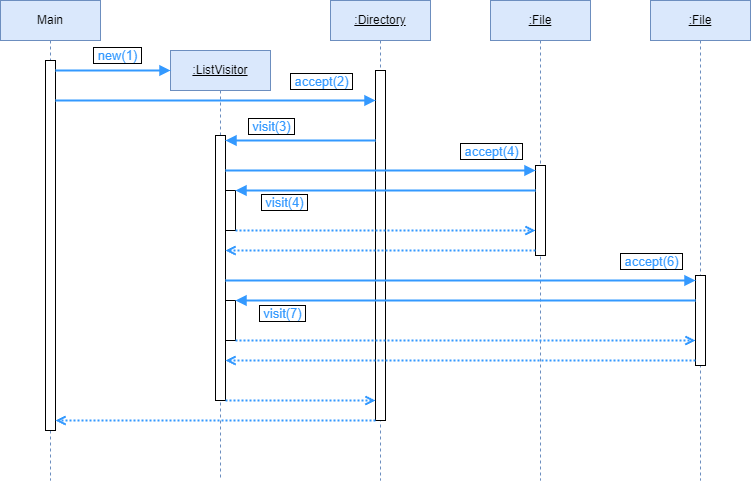

The diagram above was exported from draw.io. Its source (the exported page's mxGraphModel, read from the mxfile embedded in the PNG):
<mxGraphModel dx="1434" dy="738" grid="1" gridSize="10" guides="1" tooltips="1" connect="1" arrows="1" fold="1" page="1" pageScale="1" pageWidth="850" pageHeight="1100" math="0" shadow="0">
  <root>
    <mxCell id="0" />
    <mxCell id="1" parent="0" />
    <mxCell id="aM9ryv3xv72pqoxQDRHE-1" value=":Directory" style="shape=umlLifeline;perimeter=lifelinePerimeter;whiteSpace=wrap;html=1;container=0;dropTarget=0;collapsible=0;recursiveResize=0;outlineConnect=0;portConstraint=eastwest;newEdgeStyle={&quot;edgeStyle&quot;:&quot;elbowEdgeStyle&quot;,&quot;elbow&quot;:&quot;vertical&quot;,&quot;curved&quot;:0,&quot;rounded&quot;:0};fontStyle=4;fillColor=#dae8fc;strokeColor=#6c8ebf;" parent="1" vertex="1">
      <mxGeometry x="370" y="160" width="100" height="480" as="geometry" />
    </mxCell>
    <mxCell id="aM9ryv3xv72pqoxQDRHE-2" value="" style="html=1;points=[];perimeter=orthogonalPerimeter;outlineConnect=0;targetShapes=umlLifeline;portConstraint=eastwest;newEdgeStyle={&quot;edgeStyle&quot;:&quot;elbowEdgeStyle&quot;,&quot;elbow&quot;:&quot;vertical&quot;,&quot;curved&quot;:0,&quot;rounded&quot;:0};" parent="aM9ryv3xv72pqoxQDRHE-1" vertex="1">
      <mxGeometry x="45" y="70" width="10" height="350" as="geometry" />
    </mxCell>
    <mxCell id="aM9ryv3xv72pqoxQDRHE-5" value=":File" style="shape=umlLifeline;perimeter=lifelinePerimeter;whiteSpace=wrap;html=1;container=0;dropTarget=0;collapsible=0;recursiveResize=0;outlineConnect=0;portConstraint=eastwest;newEdgeStyle={&quot;edgeStyle&quot;:&quot;elbowEdgeStyle&quot;,&quot;elbow&quot;:&quot;vertical&quot;,&quot;curved&quot;:0,&quot;rounded&quot;:0};fontStyle=4;verticalAlign=middle;rounded=0;glass=0;shadow=0;fillColor=#dae8fc;strokeColor=#6c8ebf;perimeterSpacing=0;allowArrows=1;connectable=1;" parent="1" vertex="1">
      <mxGeometry x="530" y="160" width="100" height="480" as="geometry" />
    </mxCell>
    <mxCell id="kTQzb-t3-wSLLj71Mjqo-13" value="" style="html=1;points=[];perimeter=orthogonalPerimeter;outlineConnect=0;targetShapes=umlLifeline;portConstraint=eastwest;newEdgeStyle={&quot;edgeStyle&quot;:&quot;elbowEdgeStyle&quot;,&quot;elbow&quot;:&quot;vertical&quot;,&quot;curved&quot;:0,&quot;rounded&quot;:0};" vertex="1" parent="aM9ryv3xv72pqoxQDRHE-5">
      <mxGeometry x="45" y="165" width="10" height="90" as="geometry" />
    </mxCell>
    <mxCell id="kTQzb-t3-wSLLj71Mjqo-1" value="Main" style="shape=umlLifeline;perimeter=lifelinePerimeter;whiteSpace=wrap;html=1;container=0;dropTarget=0;collapsible=0;recursiveResize=0;outlineConnect=0;portConstraint=eastwest;newEdgeStyle={&quot;edgeStyle&quot;:&quot;elbowEdgeStyle&quot;,&quot;elbow&quot;:&quot;vertical&quot;,&quot;curved&quot;:0,&quot;rounded&quot;:0};fillColor=#dae8fc;strokeColor=#6c8ebf;" vertex="1" parent="1">
      <mxGeometry x="40" y="160" width="100" height="480" as="geometry" />
    </mxCell>
    <mxCell id="kTQzb-t3-wSLLj71Mjqo-2" value="" style="html=1;points=[];perimeter=orthogonalPerimeter;outlineConnect=0;targetShapes=umlLifeline;portConstraint=eastwest;newEdgeStyle={&quot;edgeStyle&quot;:&quot;elbowEdgeStyle&quot;,&quot;elbow&quot;:&quot;vertical&quot;,&quot;curved&quot;:0,&quot;rounded&quot;:0};" vertex="1" parent="kTQzb-t3-wSLLj71Mjqo-1">
      <mxGeometry x="45" y="60" width="10" height="370" as="geometry" />
    </mxCell>
    <mxCell id="kTQzb-t3-wSLLj71Mjqo-5" value=":ListVisitor" style="shape=umlLifeline;perimeter=lifelinePerimeter;whiteSpace=wrap;html=1;container=0;dropTarget=0;collapsible=0;recursiveResize=0;outlineConnect=0;portConstraint=eastwest;newEdgeStyle={&quot;edgeStyle&quot;:&quot;elbowEdgeStyle&quot;,&quot;elbow&quot;:&quot;vertical&quot;,&quot;curved&quot;:0,&quot;rounded&quot;:0};fontStyle=4;fillColor=#dae8fc;strokeColor=#6c8ebf;" vertex="1" parent="1">
      <mxGeometry x="210" y="210" width="100" height="430" as="geometry" />
    </mxCell>
    <mxCell id="kTQzb-t3-wSLLj71Mjqo-6" value="" style="html=1;points=[];perimeter=orthogonalPerimeter;outlineConnect=0;targetShapes=umlLifeline;portConstraint=eastwest;newEdgeStyle={&quot;edgeStyle&quot;:&quot;elbowEdgeStyle&quot;,&quot;elbow&quot;:&quot;vertical&quot;,&quot;curved&quot;:0,&quot;rounded&quot;:0};" vertex="1" parent="kTQzb-t3-wSLLj71Mjqo-5">
      <mxGeometry x="45" y="85" width="10" height="265" as="geometry" />
    </mxCell>
    <mxCell id="kTQzb-t3-wSLLj71Mjqo-20" value="" style="html=1;points=[];perimeter=orthogonalPerimeter;outlineConnect=0;targetShapes=umlLifeline;portConstraint=eastwest;newEdgeStyle={&quot;edgeStyle&quot;:&quot;elbowEdgeStyle&quot;,&quot;elbow&quot;:&quot;vertical&quot;,&quot;curved&quot;:0,&quot;rounded&quot;:0};" vertex="1" parent="kTQzb-t3-wSLLj71Mjqo-5">
      <mxGeometry x="55" y="140" width="10" height="40" as="geometry" />
    </mxCell>
    <mxCell id="kTQzb-t3-wSLLj71Mjqo-21" value="" style="html=1;points=[];perimeter=orthogonalPerimeter;outlineConnect=0;targetShapes=umlLifeline;portConstraint=eastwest;newEdgeStyle={&quot;edgeStyle&quot;:&quot;elbowEdgeStyle&quot;,&quot;elbow&quot;:&quot;vertical&quot;,&quot;curved&quot;:0,&quot;rounded&quot;:0};" vertex="1" parent="kTQzb-t3-wSLLj71Mjqo-5">
      <mxGeometry x="55" y="250" width="10" height="40" as="geometry" />
    </mxCell>
    <mxCell id="kTQzb-t3-wSLLj71Mjqo-9" value=":File" style="shape=umlLifeline;perimeter=lifelinePerimeter;whiteSpace=wrap;html=1;container=0;dropTarget=0;collapsible=0;recursiveResize=0;outlineConnect=0;portConstraint=eastwest;newEdgeStyle={&quot;edgeStyle&quot;:&quot;elbowEdgeStyle&quot;,&quot;elbow&quot;:&quot;vertical&quot;,&quot;curved&quot;:0,&quot;rounded&quot;:0};fontStyle=4;fillColor=#dae8fc;strokeColor=#6c8ebf;" vertex="1" parent="1">
      <mxGeometry x="690" y="160" width="100" height="480" as="geometry" />
    </mxCell>
    <mxCell id="kTQzb-t3-wSLLj71Mjqo-10" value="" style="html=1;points=[];perimeter=orthogonalPerimeter;outlineConnect=0;targetShapes=umlLifeline;portConstraint=eastwest;newEdgeStyle={&quot;edgeStyle&quot;:&quot;elbowEdgeStyle&quot;,&quot;elbow&quot;:&quot;vertical&quot;,&quot;curved&quot;:0,&quot;rounded&quot;:0};" vertex="1" parent="kTQzb-t3-wSLLj71Mjqo-9">
      <mxGeometry x="45" y="275" width="10" height="90" as="geometry" />
    </mxCell>
    <mxCell id="kTQzb-t3-wSLLj71Mjqo-16" value="" style="endArrow=block;html=1;rounded=0;strokeWidth=2;strokeColor=#3399FF;endFill=1;" edge="1" parent="1" source="kTQzb-t3-wSLLj71Mjqo-2">
      <mxGeometry width="50" height="50" relative="1" as="geometry">
        <mxPoint x="400" y="410" as="sourcePoint" />
        <mxPoint x="210" y="230" as="targetPoint" />
        <Array as="points">
          <mxPoint x="110" y="230" />
        </Array>
      </mxGeometry>
    </mxCell>
    <mxCell id="kTQzb-t3-wSLLj71Mjqo-32" value="&amp;nbsp;new(1)&amp;nbsp;" style="edgeLabel;html=1;align=center;verticalAlign=middle;resizable=0;points=[];fontSize=13;textShadow=0;labelBorderColor=default;fontColor=#3399FF;" vertex="1" connectable="0" parent="kTQzb-t3-wSLLj71Mjqo-16">
      <mxGeometry x="0.0609" y="-1" relative="1" as="geometry">
        <mxPoint y="-17" as="offset" />
      </mxGeometry>
    </mxCell>
    <mxCell id="kTQzb-t3-wSLLj71Mjqo-17" value="" style="endArrow=block;html=1;rounded=0;strokeWidth=2;strokeColor=#3399FF;endFill=1;" edge="1" parent="1" source="kTQzb-t3-wSLLj71Mjqo-2" target="aM9ryv3xv72pqoxQDRHE-2">
      <mxGeometry width="50" height="50" relative="1" as="geometry">
        <mxPoint x="100" y="260" as="sourcePoint" />
        <mxPoint x="410" y="260" as="targetPoint" />
        <Array as="points">
          <mxPoint x="175" y="260" />
          <mxPoint x="305" y="260" />
        </Array>
      </mxGeometry>
    </mxCell>
    <mxCell id="kTQzb-t3-wSLLj71Mjqo-18" value="" style="endArrow=block;html=1;rounded=0;strokeWidth=2;strokeColor=#3399FF;endFill=1;" edge="1" parent="1" source="aM9ryv3xv72pqoxQDRHE-2" target="kTQzb-t3-wSLLj71Mjqo-6">
      <mxGeometry width="50" height="50" relative="1" as="geometry">
        <mxPoint x="105" y="240" as="sourcePoint" />
        <mxPoint x="220" y="240" as="targetPoint" />
        <Array as="points">
          <mxPoint x="390" y="300" />
          <mxPoint x="350" y="300" />
        </Array>
      </mxGeometry>
    </mxCell>
    <mxCell id="kTQzb-t3-wSLLj71Mjqo-19" value="" style="endArrow=block;html=1;rounded=0;strokeWidth=2;strokeColor=#3399FF;endFill=1;" edge="1" parent="1" source="kTQzb-t3-wSLLj71Mjqo-6" target="kTQzb-t3-wSLLj71Mjqo-13">
      <mxGeometry width="50" height="50" relative="1" as="geometry">
        <mxPoint x="270" y="330" as="sourcePoint" />
        <mxPoint x="570" y="330" as="targetPoint" />
        <Array as="points">
          <mxPoint x="482.75" y="330" />
        </Array>
      </mxGeometry>
    </mxCell>
    <mxCell id="kTQzb-t3-wSLLj71Mjqo-23" value="" style="edgeStyle=elbowEdgeStyle;rounded=0;orthogonalLoop=1;jettySize=auto;html=1;elbow=vertical;curved=0;strokeWidth=2;strokeColor=#3399FF;endArrow=block;endFill=1;" edge="1" parent="1">
      <mxGeometry relative="1" as="geometry">
        <mxPoint x="575" y="350" as="sourcePoint" />
        <mxPoint x="275" y="350" as="targetPoint" />
      </mxGeometry>
    </mxCell>
    <mxCell id="kTQzb-t3-wSLLj71Mjqo-24" value="" style="edgeStyle=elbowEdgeStyle;rounded=0;orthogonalLoop=1;jettySize=auto;html=1;elbow=vertical;curved=0;strokeWidth=2;strokeColor=#3399FF;endArrow=open;endFill=0;dashed=1;dashPattern=1 1;" edge="1" parent="1">
      <mxGeometry relative="1" as="geometry">
        <mxPoint x="275" y="390" as="sourcePoint" />
        <mxPoint x="575" y="390" as="targetPoint" />
      </mxGeometry>
    </mxCell>
    <mxCell id="kTQzb-t3-wSLLj71Mjqo-25" value="" style="edgeStyle=elbowEdgeStyle;rounded=0;orthogonalLoop=1;jettySize=auto;html=1;elbow=vertical;curved=0;strokeWidth=2;strokeColor=#3399FF;dashed=1;dashPattern=1 1;endArrow=open;endFill=0;" edge="1" parent="1" source="kTQzb-t3-wSLLj71Mjqo-13" target="kTQzb-t3-wSLLj71Mjqo-6">
      <mxGeometry relative="1" as="geometry">
        <mxPoint x="270" y="410" as="targetPoint" />
        <Array as="points">
          <mxPoint x="530" y="410" />
        </Array>
      </mxGeometry>
    </mxCell>
    <mxCell id="kTQzb-t3-wSLLj71Mjqo-26" value="" style="edgeStyle=elbowEdgeStyle;rounded=0;orthogonalLoop=1;jettySize=auto;html=1;elbow=vertical;curved=0;strokeWidth=2;strokeColor=#3399FF;endArrow=block;endFill=1;" edge="1" parent="1" target="kTQzb-t3-wSLLj71Mjqo-10">
      <mxGeometry relative="1" as="geometry">
        <mxPoint x="265" y="440" as="sourcePoint" />
        <mxPoint x="730" y="440" as="targetPoint" />
      </mxGeometry>
    </mxCell>
    <mxCell id="kTQzb-t3-wSLLj71Mjqo-27" value="" style="edgeStyle=elbowEdgeStyle;rounded=0;orthogonalLoop=1;jettySize=auto;html=1;elbow=vertical;curved=0;endArrow=block;endFill=1;strokeWidth=2;strokeColor=#3399FF;" edge="1" parent="1">
      <mxGeometry relative="1" as="geometry">
        <mxPoint x="735" y="460" as="sourcePoint" />
        <mxPoint x="275" y="460" as="targetPoint" />
      </mxGeometry>
    </mxCell>
    <mxCell id="kTQzb-t3-wSLLj71Mjqo-28" value="" style="edgeStyle=elbowEdgeStyle;rounded=0;orthogonalLoop=1;jettySize=auto;html=1;elbow=vertical;curved=0;strokeWidth=2;strokeColor=#3399FF;endArrow=open;endFill=0;dashed=1;dashPattern=1 1;" edge="1" parent="1" source="kTQzb-t3-wSLLj71Mjqo-21" target="kTQzb-t3-wSLLj71Mjqo-10">
      <mxGeometry relative="1" as="geometry">
        <mxPoint x="280" y="500" as="sourcePoint" />
        <mxPoint x="720" y="500" as="targetPoint" />
        <Array as="points">
          <mxPoint x="630" y="500" />
        </Array>
      </mxGeometry>
    </mxCell>
    <mxCell id="kTQzb-t3-wSLLj71Mjqo-29" value="" style="edgeStyle=elbowEdgeStyle;rounded=0;orthogonalLoop=1;jettySize=auto;html=1;elbow=vertical;curved=0;strokeWidth=2;strokeColor=#3399FF;dashed=1;dashPattern=1 1;endArrow=open;endFill=0;" edge="1" parent="1" source="kTQzb-t3-wSLLj71Mjqo-10" target="kTQzb-t3-wSLLj71Mjqo-6">
      <mxGeometry relative="1" as="geometry">
        <mxPoint x="270" y="520" as="targetPoint" />
        <Array as="points">
          <mxPoint x="660" y="520" />
        </Array>
      </mxGeometry>
    </mxCell>
    <mxCell id="kTQzb-t3-wSLLj71Mjqo-30" value="" style="edgeStyle=elbowEdgeStyle;rounded=0;orthogonalLoop=1;jettySize=auto;html=1;elbow=vertical;curved=0;strokeWidth=2;strokeColor=#3399FF;dashed=1;dashPattern=1 1;endArrow=open;endFill=0;" edge="1" parent="1" source="kTQzb-t3-wSLLj71Mjqo-6" target="aM9ryv3xv72pqoxQDRHE-2">
      <mxGeometry relative="1" as="geometry">
        <mxPoint x="400" y="560" as="targetPoint" />
        <Array as="points">
          <mxPoint x="350" y="560" />
        </Array>
      </mxGeometry>
    </mxCell>
    <mxCell id="kTQzb-t3-wSLLj71Mjqo-31" value="" style="edgeStyle=elbowEdgeStyle;rounded=0;orthogonalLoop=1;jettySize=auto;html=1;elbow=vertical;curved=0;strokeWidth=2;strokeColor=#3399FF;endArrow=open;endFill=0;dashed=1;dashPattern=1 1;" edge="1" parent="1" source="aM9ryv3xv72pqoxQDRHE-2" target="kTQzb-t3-wSLLj71Mjqo-2">
      <mxGeometry relative="1" as="geometry">
        <Array as="points">
          <mxPoint x="370" y="580" />
        </Array>
      </mxGeometry>
    </mxCell>
    <mxCell id="kTQzb-t3-wSLLj71Mjqo-33" value="&amp;nbsp;accept(2)&amp;nbsp;" style="edgeLabel;html=1;align=center;verticalAlign=middle;resizable=0;points=[];fontSize=13;textShadow=0;labelBorderColor=default;fontColor=#3399FF;" vertex="1" connectable="0" parent="1">
      <mxGeometry x="360" y="240" as="geometry" />
    </mxCell>
    <mxCell id="kTQzb-t3-wSLLj71Mjqo-34" value="&amp;nbsp;accept(4)&amp;nbsp;" style="edgeLabel;html=1;align=center;verticalAlign=middle;resizable=0;points=[];fontSize=13;textShadow=0;labelBorderColor=default;fontColor=#3399FF;" vertex="1" connectable="0" parent="1">
      <mxGeometry x="530" y="310" as="geometry" />
    </mxCell>
    <mxCell id="kTQzb-t3-wSLLj71Mjqo-35" value="&amp;nbsp;accept(6)&amp;nbsp;" style="edgeLabel;html=1;align=center;verticalAlign=middle;resizable=0;points=[];fontSize=13;textShadow=0;labelBorderColor=default;fontColor=#3399FF;" vertex="1" connectable="0" parent="1">
      <mxGeometry x="690" y="420" as="geometry" />
    </mxCell>
    <mxCell id="kTQzb-t3-wSLLj71Mjqo-36" value="&amp;nbsp;visit(3)&amp;nbsp;" style="edgeLabel;html=1;align=center;verticalAlign=middle;resizable=0;points=[];fontSize=13;textShadow=0;labelBorderColor=default;fontColor=#3399FF;" vertex="1" connectable="0" parent="1">
      <mxGeometry x="310" y="285" as="geometry" />
    </mxCell>
    <mxCell id="kTQzb-t3-wSLLj71Mjqo-37" value="&amp;nbsp;visit(4)&amp;nbsp;" style="edgeLabel;html=1;align=center;verticalAlign=middle;resizable=0;points=[];fontSize=13;textShadow=0;labelBorderColor=default;fontColor=#3399FF;" vertex="1" connectable="0" parent="1">
      <mxGeometry x="323" y="361" as="geometry" />
    </mxCell>
    <mxCell id="kTQzb-t3-wSLLj71Mjqo-38" value="&amp;nbsp;visit(7)&amp;nbsp;" style="edgeLabel;html=1;align=center;verticalAlign=middle;resizable=0;points=[];fontSize=13;textShadow=0;labelBorderColor=default;fontColor=#3399FF;" vertex="1" connectable="0" parent="1">
      <mxGeometry x="321" y="472" as="geometry" />
    </mxCell>
  </root>
</mxGraphModel>